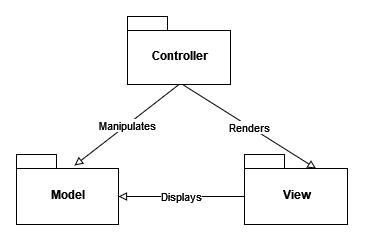

The diagram above was exported from draw.io. Its source (the exported page's mxGraphModel, read from the mxfile embedded in the PNG):
<mxGraphModel dx="758" dy="1712" grid="1" gridSize="10" guides="1" tooltips="1" connect="1" arrows="1" fold="1" page="1" pageScale="1" pageWidth="827" pageHeight="1169" math="0" shadow="0">
  <root>
    <mxCell id="0" />
    <mxCell id="1" parent="0" />
    <mxCell id="2" value="Controller" style="shape=folder;fontStyle=1;spacingTop=10;tabWidth=40;tabHeight=14;tabPosition=left;html=1;" vertex="1" parent="1">
      <mxGeometry x="1250" y="502" width="103" height="68" as="geometry" />
    </mxCell>
    <mxCell id="3" value="View" style="shape=folder;fontStyle=1;spacingTop=10;tabWidth=40;tabHeight=14;tabPosition=left;html=1;" vertex="1" parent="1">
      <mxGeometry x="1367" y="640" width="103" height="70" as="geometry" />
    </mxCell>
    <mxCell id="4" value="Model" style="shape=folder;fontStyle=1;spacingTop=10;tabWidth=40;tabHeight=14;tabPosition=left;html=1;" vertex="1" parent="1">
      <mxGeometry x="1139" y="640" width="102" height="70" as="geometry" />
    </mxCell>
    <mxCell id="5" value="" style="endArrow=block;html=1;rounded=0;exitX=0.5;exitY=1;exitDx=0;exitDy=0;exitPerimeter=0;entryX=0.569;entryY=0.157;entryDx=0;entryDy=0;entryPerimeter=0;endFill=0;" edge="1" source="2" target="4" parent="1">
      <mxGeometry relative="1" as="geometry">
        <mxPoint x="1220" y="500" as="sourcePoint" />
        <mxPoint x="1380" y="500" as="targetPoint" />
        <Array as="points">
          <mxPoint x="1250" y="610" />
        </Array>
      </mxGeometry>
    </mxCell>
    <mxCell id="6" value="Manipulates" style="edgeLabel;resizable=0;html=1;align=center;verticalAlign=middle;" connectable="0" vertex="1" parent="5">
      <mxGeometry relative="1" as="geometry" />
    </mxCell>
    <mxCell id="7" value="" style="endArrow=block;html=1;rounded=0;exitX=0.541;exitY=1.006;exitDx=0;exitDy=0;exitPerimeter=0;entryX=0;entryY=0;entryDx=71.5;entryDy=14;entryPerimeter=0;endFill=0;" edge="1" source="2" target="3" parent="1">
      <mxGeometry relative="1" as="geometry">
        <mxPoint x="1210" y="550" as="sourcePoint" />
        <mxPoint x="1370" y="550" as="targetPoint" />
      </mxGeometry>
    </mxCell>
    <mxCell id="8" value="Renders" style="edgeLabel;resizable=0;html=1;align=center;verticalAlign=middle;" connectable="0" vertex="1" parent="7">
      <mxGeometry relative="1" as="geometry" />
    </mxCell>
    <mxCell id="9" value="" style="endArrow=block;html=1;rounded=0;entryX=0;entryY=0;entryDx=102;entryDy=42;entryPerimeter=0;exitX=0;exitY=0;exitDx=0;exitDy=42;exitPerimeter=0;endFill=0;" edge="1" source="3" target="4" parent="1">
      <mxGeometry relative="1" as="geometry">
        <mxPoint x="1210" y="550" as="sourcePoint" />
        <mxPoint x="1370" y="550" as="targetPoint" />
        <Array as="points">
          <mxPoint x="1310" y="682" />
        </Array>
      </mxGeometry>
    </mxCell>
    <mxCell id="10" value="Displays" style="edgeLabel;resizable=0;html=1;align=center;verticalAlign=middle;" connectable="0" vertex="1" parent="9">
      <mxGeometry relative="1" as="geometry" />
    </mxCell>
  </root>
</mxGraphModel>